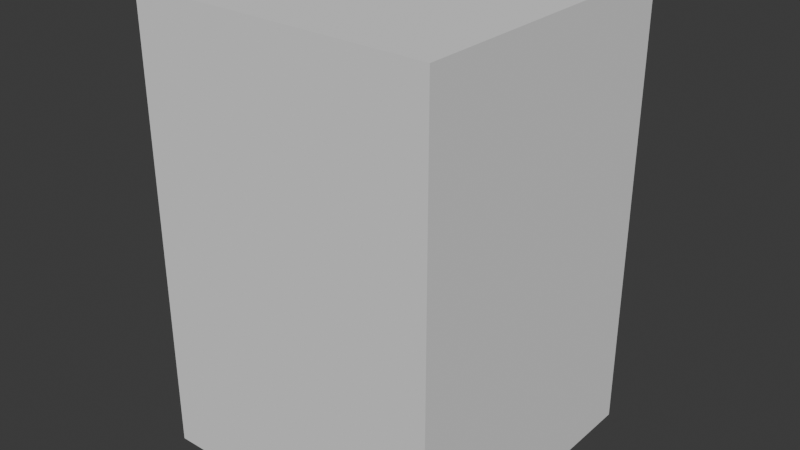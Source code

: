 # Source: blend.blend  (saved by Blender 4.1.24; exported with 4.5.12 LTS)
import bpy
from mathutils import Matrix  # noqa: F401  (used for matrix-valued properties, if any)

bpy.ops.wm.read_factory_settings(use_empty=True)
scene = bpy.context.scene
scene.name = 'Scene'

# ---- collections
col_collection = bpy.data.collections.new('Collection'); scene.collection.children.link(col_collection)

# ---- world
world_world = bpy.data.worlds.new('World'); scene.world = world_world
world_world.use_nodes = True; world_world.node_tree.nodes.clear()
_N = world_world.node_tree.nodes; _L = world_world.node_tree.links
n0 = _N.new('ShaderNodeOutputWorld'); n0.name = 'World Output'; n0.location = (300, 300)
n1 = _N.new('ShaderNodeBackground'); n1.name = 'Background'; n1.location = (10, 300)
n1.inputs[0].default_value = (0.05088, 0.05088, 0.05088, 1.0)
_L.new(n1.outputs[0], n0.inputs[0])
n0.is_active_output = True
world_world.color = (0.05088, 0.05088, 0.05088)
world_world.use_sun_shadow = False
world_world.sun_shadow_jitter_overblur = 0.0

# ---- meshes
me_cube_001 = bpy.data.meshes.new('Cube.001')
me_cube_001.from_pydata([(-1.0, -1.0, -1.0), (-1.0, -1.0, 1.0), (-1.0, 1.0, -1.0), (-1.0, 1.0, 1.0), (1.0, -1.0, -1.0), (1.0, -1.0, 1.0), (1.0, 1.0, -1.0), (1.0, 1.0, 1.0)], [], [(0, 1, 3, 2), (2, 3, 7, 6), (6, 7, 5, 4), (4, 5, 1, 0), (2, 6, 4, 0), (7, 3, 1, 5)])
_uv = me_cube_001.uv_layers.new(name='UVMap')
_uv.uv.foreach_set('vector', [0.375, 0.0, 0.625, 0.0, 0.625, 0.25, 0.375, 0.25, 0.375, 0.25, 0.625, 0.25, 0.625, 0.5, 0.375, 0.5, 0.375, 0.5, 0.625, 0.5, 0.625, 0.75, 0.375, 0.75, 0.375, 0.75, 0.625, 0.75, 0.625, 1.0, 0.375, 1.0, 0.125, 0.5, 0.375, 0.5, 0.375, 0.75, 0.125, 0.75, 0.625, 0.5, 0.875, 0.5, 0.875, 0.75, 0.625, 0.75])
me_cube_001.update()

# ---- objects
ob_cube = bpy.data.objects.new('Cube', me_cube_001)

# ---- transforms, parenting, visibility, modifiers, constraints
ob_cube.location = (0.0, 0.0, 0.0)
ob_cube.scale = (5.0, 5.0, 7.5)

# ---- collection membership
col_collection.objects.link(ob_cube)

# ---- scene / render settings (as saved in the file)
scene.frame_start = 1; scene.frame_end = 250; scene.frame_set(1)
scene.render.engine = 'BLENDER_EEVEE_NEXT'
scene.cycles.sampling_pattern = 'TABULATED_SOBOL'
scene.eevee.ray_tracing_options.trace_max_roughness = 0.0
bpy.context.view_layer.update()

# ---- added for rendering (the .blend has no active camera and no usable light): camera, sun
cam_auto = bpy.data.cameras.new('AutoCamera')
cam_auto.lens = 50.0
cam_auto.sensor_width = 36.0
cam_auto.clip_end = 1000.0
ob_auto_camera = bpy.data.objects.new('AutoCamera', cam_auto)
scene.collection.objects.link(ob_auto_camera)
ob_auto_camera.location = (19.074, -22.8888, 15.2592)
ob_auto_camera.rotation_euler = (1.09748, -7.21219e-08, 0.694738)
scene.camera = ob_auto_camera
light_auto_sun = bpy.data.lights.new('AutoSun', 'SUN')
light_auto_sun.energy = 3.0
light_auto_sun.angle = 0.0523599
ob_auto_sun = bpy.data.objects.new('AutoSun', light_auto_sun)
scene.collection.objects.link(ob_auto_sun)
ob_auto_sun.rotation_euler = (0.872665, 0.174533, 0.523599)
bpy.context.view_layer.update()
